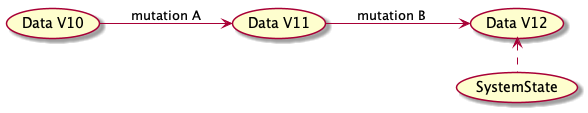

The diagram above was rendered by PlantUML. Its source (embedded in the PNG):
@startuml
left to right direction
(Data V10) --> (Data V11):mutation A
(Data V11) --> (Data V12):mutation B

(SystemState) .left.> (Data V12)
@enduml